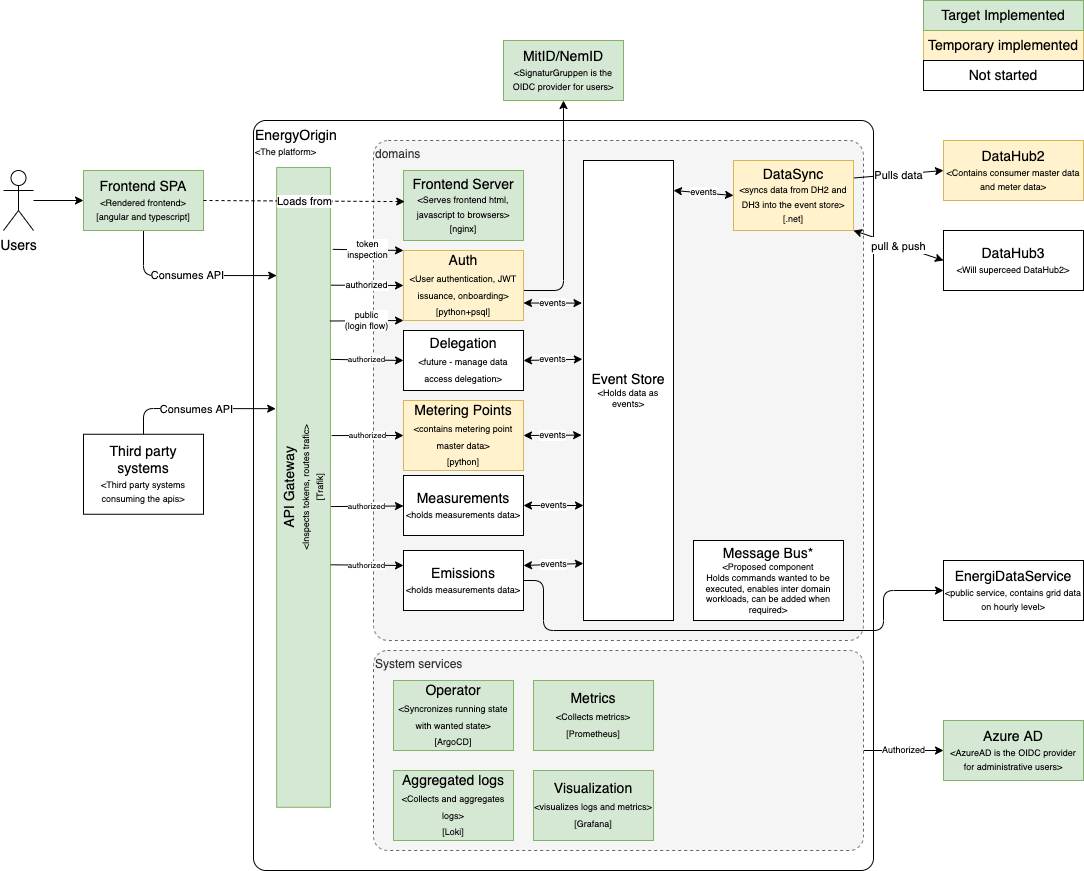

The diagram above was exported from draw.io. Its source (the exported page's mxGraphModel, read from the mxfile embedded in the PNG):
<mxGraphModel dx="1961" dy="630" grid="1" gridSize="10" guides="1" tooltips="1" connect="1" arrows="1" fold="1" page="1" pageScale="1" pageWidth="827" pageHeight="1169" math="0" shadow="0">
  <root>
    <mxCell id="0" />
    <mxCell id="1" parent="0" />
    <mxCell id="2" value="&lt;font&gt;&lt;span style=&quot;font-size: 14px&quot;&gt;EnergyOrigin&lt;/span&gt;&lt;br&gt;&lt;font style=&quot;font-size: 9px&quot;&gt;&amp;lt;The platform&amp;gt;&lt;/font&gt;&lt;br&gt;&lt;/font&gt;" style="rounded=1;whiteSpace=wrap;html=1;verticalAlign=top;align=left;arcSize=2;" parent="1" vertex="1">
      <mxGeometry x="-550" y="200" width="620" height="750" as="geometry" />
    </mxCell>
    <mxCell id="27" value="&lt;font style=&quot;font-size: 12px&quot;&gt;domains&lt;/font&gt;" style="rounded=1;whiteSpace=wrap;html=1;fontSize=9;dashed=1;align=left;verticalAlign=top;arcSize=3;fillColor=#f5f5f5;fontColor=#333333;strokeColor=#666666;" parent="1" vertex="1">
      <mxGeometry x="-430" y="220" width="490" height="500" as="geometry" />
    </mxCell>
    <mxCell id="25" value="&lt;span style=&quot;font-size: 8px;&quot;&gt;authorized&lt;/span&gt;" style="edgeStyle=none;html=1;fontSize=8;strokeWidth=1;exitX=0.581;exitY=1.022;exitDx=0;exitDy=0;exitPerimeter=0;" parent="1" source="20" target="18" edge="1">
      <mxGeometry relative="1" as="geometry" />
    </mxCell>
    <mxCell id="28" value="&lt;span style=&quot;font-size: 8px;&quot;&gt;authorized&lt;/span&gt;" style="edgeStyle=none;html=1;fontSize=8;fontColor=none;strokeWidth=1;exitX=0.47;exitY=1.004;exitDx=0;exitDy=0;exitPerimeter=0;" parent="1" source="20" target="26" edge="1">
      <mxGeometry relative="1" as="geometry">
        <mxPoint x="-450" y="580" as="sourcePoint" />
      </mxGeometry>
    </mxCell>
    <mxCell id="37" value="authorized" style="html=1;entryX=0;entryY=0.5;entryDx=0;entryDy=0;fontSize=9;fontColor=none;startArrow=none;startFill=0;strokeWidth=1;exitX=0.816;exitY=0.987;exitDx=0;exitDy=0;exitPerimeter=0;" parent="1" source="20" target="32" edge="1">
      <mxGeometry relative="1" as="geometry">
        <mxPoint x="-450" y="370" as="sourcePoint" />
      </mxGeometry>
    </mxCell>
    <mxCell id="20" value="&lt;font style=&quot;font-size: 14px&quot;&gt;API Gateway&lt;/font&gt;&lt;br&gt;&lt;font style=&quot;font-size: 9px&quot;&gt;&amp;lt;Inspects tokens, routes trafic&amp;gt;&lt;br&gt;[Trafik]&lt;br&gt;&lt;/font&gt;" style="rounded=0;whiteSpace=wrap;html=1;rotation=-90;fillColor=#d5e8d4;strokeColor=#82b366;" parent="1" vertex="1">
      <mxGeometry x="-819.86" y="540" width="639.86" height="53.75" as="geometry" />
    </mxCell>
    <mxCell id="12" value="&lt;font style=&quot;font-size: 11px&quot;&gt;Pulls data&lt;/font&gt;" style="edgeStyle=none;html=1;entryX=0;entryY=0.5;entryDx=0;entryDy=0;fontSize=14;exitX=1;exitY=0.25;exitDx=0;exitDy=0;strokeWidth=1;" parent="1" source="19" target="3" edge="1">
      <mxGeometry relative="1" as="geometry" />
    </mxCell>
    <mxCell id="13" value="&lt;font style=&quot;font-size: 11px&quot;&gt;pull &amp;amp; push&lt;/font&gt;" style="edgeStyle=none;html=1;entryX=0;entryY=0.5;entryDx=0;entryDy=0;fontSize=14;exitX=1;exitY=1;exitDx=0;exitDy=0;startArrow=classic;startFill=1;" parent="1" source="19" target="4" edge="1">
      <mxGeometry relative="1" as="geometry" />
    </mxCell>
    <mxCell id="14" style="edgeStyle=orthogonalEdgeStyle;html=1;entryX=0;entryY=0.5;entryDx=0;entryDy=0;fontSize=14;exitX=1;exitY=0.5;exitDx=0;exitDy=0;" parent="1" source="39" target="5" edge="1">
      <mxGeometry relative="1" as="geometry">
        <Array as="points">
          <mxPoint x="-260" y="660" />
          <mxPoint x="-260" y="710" />
          <mxPoint x="80" y="710" />
          <mxPoint x="80" y="670" />
        </Array>
      </mxGeometry>
    </mxCell>
    <mxCell id="3" value="&lt;font&gt;&lt;span style=&quot;font-size: 14px&quot;&gt;DataHub2&lt;/span&gt;&lt;br&gt;&lt;font style=&quot;font-size: 9px&quot;&gt;&amp;lt;Contains consumer master data and meter data&amp;gt;&lt;/font&gt;&lt;br&gt;&lt;/font&gt;" style="rounded=0;whiteSpace=wrap;html=1;fillColor=#fff2cc;strokeColor=#d6b656;" parent="1" vertex="1">
      <mxGeometry x="140" y="220" width="140" height="60" as="geometry" />
    </mxCell>
    <mxCell id="4" value="&lt;font&gt;&lt;span style=&quot;font-size: 14px&quot;&gt;DataHub3&lt;/span&gt;&lt;br&gt;&lt;font style=&quot;font-size: 9px&quot;&gt;&amp;lt;Will superceed DataHub2&amp;gt;&lt;/font&gt;&lt;br&gt;&lt;/font&gt;" style="rounded=0;whiteSpace=wrap;html=1;" parent="1" vertex="1">
      <mxGeometry x="140" y="310" width="140" height="60" as="geometry" />
    </mxCell>
    <mxCell id="5" value="&lt;font&gt;&lt;span style=&quot;font-size: 14px&quot;&gt;EnergiDataService&lt;/span&gt;&lt;br&gt;&lt;font style=&quot;font-size: 9px&quot;&gt;&amp;lt;public service, contains grid data on hourly level&amp;gt;&lt;/font&gt;&lt;br&gt;&lt;/font&gt;" style="rounded=0;whiteSpace=wrap;html=1;" parent="1" vertex="1">
      <mxGeometry x="140" y="640" width="140" height="60" as="geometry" />
    </mxCell>
    <mxCell id="11" value="&lt;font style=&quot;font-size: 11px&quot;&gt;Consumes API&lt;/font&gt;" style="edgeStyle=none;html=1;entryX=0.623;entryY=-0.019;entryDx=0;entryDy=0;fontSize=14;strokeWidth=1;entryPerimeter=0;exitX=0.5;exitY=0;exitDx=0;exitDy=0;" parent="1" source="8" target="20" edge="1">
      <mxGeometry relative="1" as="geometry">
        <Array as="points">
          <mxPoint x="-660" y="488" />
        </Array>
      </mxGeometry>
    </mxCell>
    <mxCell id="8" value="&lt;font&gt;&lt;span style=&quot;font-size: 14px&quot;&gt;Third party systems&lt;/span&gt;&lt;br&gt;&lt;font style=&quot;font-size: 9px&quot;&gt;&amp;lt;Third party systems consuming the apis&amp;gt;&lt;/font&gt;&lt;br&gt;&lt;/font&gt;" style="rounded=0;whiteSpace=wrap;html=1;" parent="1" vertex="1">
      <mxGeometry x="-720" y="513.75" width="120" height="80" as="geometry" />
    </mxCell>
    <mxCell id="10" style="edgeStyle=none;html=1;entryX=0;entryY=0.5;entryDx=0;entryDy=0;fontSize=14;" parent="1" source="9" target="21" edge="1">
      <mxGeometry relative="1" as="geometry" />
    </mxCell>
    <mxCell id="9" value="Users" style="shape=umlActor;verticalLabelPosition=bottom;verticalAlign=top;html=1;outlineConnect=0;fontSize=14;" parent="1" vertex="1">
      <mxGeometry x="-800" y="250" width="30" height="60" as="geometry" />
    </mxCell>
    <mxCell id="17" value="&lt;font style=&quot;font-size: 14px&quot;&gt;Frontend Server&lt;/font&gt;&lt;br&gt;&lt;font style=&quot;font-size: 9px&quot;&gt;&amp;lt;Serves frontend html, javascript to browsers&amp;gt;&lt;br&gt;[nginx]&lt;br&gt;&lt;/font&gt;" style="rounded=0;whiteSpace=wrap;html=1;fillColor=#d5e8d4;strokeColor=#82b366;" parent="1" vertex="1">
      <mxGeometry x="-400" y="250" width="120" height="70" as="geometry" />
    </mxCell>
    <mxCell id="30" value="events" style="edgeStyle=none;html=1;fontSize=9;fontColor=none;strokeWidth=1;startArrow=classic;startFill=1;entryX=-0.013;entryY=0.432;entryDx=0;entryDy=0;entryPerimeter=0;exitX=1;exitY=0.5;exitDx=0;exitDy=0;" parent="1" source="48" target="29" edge="1">
      <mxGeometry relative="1" as="geometry" />
    </mxCell>
    <mxCell id="18" value="Metering Points&lt;br&gt;&lt;font style=&quot;font-size: 9px&quot;&gt;&amp;lt;contains metering point master data&amp;gt;&lt;br&gt;[python]&lt;br&gt;&lt;/font&gt;" style="rounded=0;whiteSpace=wrap;html=1;fontSize=14;fillColor=#fff2cc;strokeColor=#d6b656;" parent="1" vertex="1">
      <mxGeometry x="-400" y="480" width="120" height="70" as="geometry" />
    </mxCell>
    <mxCell id="19" value="&lt;font style=&quot;font-size: 14px&quot;&gt;DataSync&lt;/font&gt;&lt;br&gt;&lt;font style=&quot;font-size: 9px&quot;&gt;&amp;lt;syncs data from DH2 and DH3 into the event store&amp;gt;&lt;br&gt;[.net]&lt;br&gt;&lt;/font&gt;" style="rounded=0;whiteSpace=wrap;html=1;fillColor=#fff2cc;strokeColor=#d6b656;" parent="1" vertex="1">
      <mxGeometry x="-70" y="240" width="120" height="70" as="geometry" />
    </mxCell>
    <mxCell id="24" value="Consumes API" style="edgeStyle=none;html=1;exitX=0.5;exitY=1;exitDx=0;exitDy=0;entryX=0.831;entryY=0;entryDx=0;entryDy=0;entryPerimeter=0;" parent="1" source="21" target="20" edge="1">
      <mxGeometry relative="1" as="geometry">
        <Array as="points">
          <mxPoint x="-660" y="355" />
        </Array>
      </mxGeometry>
    </mxCell>
    <mxCell id="21" value="&lt;font&gt;&lt;span style=&quot;font-size: 14px&quot;&gt;Frontend SPA&lt;/span&gt;&lt;br&gt;&lt;font style=&quot;font-size: 9px&quot;&gt;&amp;lt;Rendered frontend&amp;gt;&lt;br&gt;[angular and typescript]&lt;/font&gt;&lt;br&gt;&lt;/font&gt;" style="rounded=0;whiteSpace=wrap;html=1;fillColor=#d5e8d4;strokeColor=#82b366;" parent="1" vertex="1">
      <mxGeometry x="-720" y="250" width="120" height="60" as="geometry" />
    </mxCell>
    <mxCell id="22" value="Loads from" style="endArrow=classic;html=1;dashed=1;entryX=0.01;entryY=0.444;entryDx=0;entryDy=0;exitX=1;exitY=0.5;exitDx=0;exitDy=0;entryPerimeter=0;" parent="1" source="21" target="17" edge="1">
      <mxGeometry width="50" height="50" relative="1" as="geometry">
        <mxPoint x="-650" y="400" as="sourcePoint" />
        <mxPoint x="-600" y="350" as="targetPoint" />
      </mxGeometry>
    </mxCell>
    <mxCell id="31" value="events" style="edgeStyle=none;html=1;fontSize=9;fontColor=none;strokeWidth=1;startArrow=classic;startFill=1;entryX=0;entryY=0.75;entryDx=0;entryDy=0;exitX=1;exitY=0.5;exitDx=0;exitDy=0;" parent="1" source="26" target="29" edge="1">
      <mxGeometry relative="1" as="geometry" />
    </mxCell>
    <mxCell id="26" value="&lt;font style=&quot;font-size: 14px&quot;&gt;Measurements&lt;br&gt;&lt;/font&gt;&lt;font style=&quot;font-size: 9px&quot;&gt;&amp;lt;holds measurements data&amp;gt;&lt;/font&gt;" style="rounded=0;whiteSpace=wrap;html=1;" parent="1" vertex="1">
      <mxGeometry x="-400" y="555" width="120" height="60" as="geometry" />
    </mxCell>
    <mxCell id="29" value="&lt;font&gt;&lt;span style=&quot;font-size: 14px&quot;&gt;Event Store&lt;/span&gt;&lt;br&gt;&lt;font style=&quot;font-size: 9px&quot;&gt;&amp;lt;Holds data as events&amp;gt;&lt;/font&gt;&lt;br&gt;&lt;/font&gt;" style="rounded=0;whiteSpace=wrap;html=1;fontSize=9;" parent="1" vertex="1">
      <mxGeometry x="-220" y="240" width="90" height="460" as="geometry" />
    </mxCell>
    <mxCell id="36" style="edgeStyle=orthogonalEdgeStyle;html=1;entryX=0.5;entryY=1;entryDx=0;entryDy=0;fontSize=9;fontColor=none;startArrow=none;startFill=0;strokeWidth=1;" parent="1" source="32" target="33" edge="1">
      <mxGeometry relative="1" as="geometry">
        <Array as="points">
          <mxPoint x="-240" y="370" />
        </Array>
      </mxGeometry>
    </mxCell>
    <mxCell id="32" value="Auth&lt;br&gt;&lt;font style=&quot;font-size: 9px&quot;&gt;&amp;lt;User authentication, JWT issuance, onboarding&amp;gt;&lt;br&gt;[python+psql]&lt;br&gt;&lt;/font&gt;" style="rounded=0;whiteSpace=wrap;html=1;fontSize=14;fillColor=#fff2cc;strokeColor=#d6b656;" parent="1" vertex="1">
      <mxGeometry x="-400" y="330" width="120" height="70" as="geometry" />
    </mxCell>
    <mxCell id="33" value="&lt;font&gt;&lt;span style=&quot;font-size: 14px&quot;&gt;MitID/NemID&lt;br&gt;&lt;/span&gt;&lt;font style=&quot;font-size: 9px&quot;&gt;&amp;lt;SignaturGruppen is the OIDC provider for users&amp;gt;&lt;/font&gt;&lt;br&gt;&lt;/font&gt;" style="rounded=0;whiteSpace=wrap;html=1;fillColor=#d5e8d4;strokeColor=#82b366;" parent="1" vertex="1">
      <mxGeometry x="-300" y="120" width="120" height="60" as="geometry" />
    </mxCell>
    <mxCell id="34" value="&lt;font&gt;&lt;span style=&quot;font-size: 14px&quot;&gt;Azure AD&lt;br&gt;&lt;/span&gt;&lt;font style=&quot;font-size: 9px&quot;&gt;&amp;lt;AzureAD is the OIDC provider for administrative users&amp;gt;&lt;/font&gt;&lt;br&gt;&lt;/font&gt;" style="rounded=0;whiteSpace=wrap;html=1;fillColor=#d5e8d4;strokeColor=#82b366;" parent="1" vertex="1">
      <mxGeometry x="140" y="800" width="140" height="60" as="geometry" />
    </mxCell>
    <mxCell id="38" value="events" style="edgeStyle=none;html=1;fontSize=9;fontColor=none;strokeWidth=1;startArrow=classic;startFill=1;exitX=1;exitY=0.75;exitDx=0;exitDy=0;entryX=-0.017;entryY=0.31;entryDx=0;entryDy=0;entryPerimeter=0;" parent="1" source="32" target="29" edge="1">
      <mxGeometry relative="1" as="geometry">
        <mxPoint x="-270" y="467.27272727272725" as="sourcePoint" />
        <mxPoint x="-210" y="474.5454545454545" as="targetPoint" />
      </mxGeometry>
    </mxCell>
    <mxCell id="39" value="&lt;font style=&quot;font-size: 14px&quot;&gt;Emissions&lt;br&gt;&lt;/font&gt;&lt;font style=&quot;font-size: 9px&quot;&gt;&amp;lt;holds measurements data&amp;gt;&lt;/font&gt;" style="rounded=0;whiteSpace=wrap;html=1;" parent="1" vertex="1">
      <mxGeometry x="-400" y="630" width="120" height="60" as="geometry" />
    </mxCell>
    <mxCell id="40" value="events" style="edgeStyle=none;html=1;fontSize=9;fontColor=none;strokeWidth=1;startArrow=classic;startFill=1;entryX=-0.001;entryY=0.876;entryDx=0;entryDy=0;entryPerimeter=0;exitX=1;exitY=0.25;exitDx=0;exitDy=0;" parent="1" source="39" target="29" edge="1">
      <mxGeometry relative="1" as="geometry">
        <mxPoint x="-270" y="540.2349336057202" as="sourcePoint" />
        <mxPoint x="-212.51999999999998" y="540.46" as="targetPoint" />
      </mxGeometry>
    </mxCell>
    <mxCell id="41" value="events" style="edgeStyle=none;html=1;fontSize=9;fontColor=none;strokeWidth=1;startArrow=classic;startFill=1;entryX=0;entryY=0.5;entryDx=0;entryDy=0;" parent="1" target="19" edge="1">
      <mxGeometry relative="1" as="geometry">
        <mxPoint x="-130" y="270" as="sourcePoint" />
        <mxPoint x="-71.52999999999997" y="270.20000000000005" as="targetPoint" />
      </mxGeometry>
    </mxCell>
    <mxCell id="46" value="Authorized" style="edgeStyle=orthogonalEdgeStyle;html=1;fontSize=9;fontColor=none;startArrow=none;startFill=0;strokeWidth=1;" parent="1" source="43" target="34" edge="1">
      <mxGeometry relative="1" as="geometry" />
    </mxCell>
    <mxCell id="43" value="&lt;font style=&quot;font-size: 12px&quot;&gt;System services&lt;/font&gt;" style="rounded=1;whiteSpace=wrap;html=1;fontSize=9;dashed=1;align=left;verticalAlign=top;arcSize=7;fillColor=#f5f5f5;fontColor=#333333;strokeColor=#666666;" parent="1" vertex="1">
      <mxGeometry x="-430" y="730" width="490" height="200" as="geometry" />
    </mxCell>
    <mxCell id="42" value="Operator&lt;br&gt;&lt;font style=&quot;font-size: 9px&quot;&gt;&amp;lt;Syncronizes running state with wanted state&amp;gt;&lt;br&gt;[ArgoCD]&lt;br&gt;&lt;/font&gt;" style="rounded=0;whiteSpace=wrap;html=1;fontSize=14;fillColor=#d5e8d4;strokeColor=#82b366;" parent="1" vertex="1">
      <mxGeometry x="-410" y="760" width="120" height="70" as="geometry" />
    </mxCell>
    <mxCell id="44" value="Metrics&lt;br&gt;&lt;font style=&quot;font-size: 9px&quot;&gt;&amp;lt;Collects metrics&amp;gt;&lt;br&gt;[Prometheus]&lt;br&gt;&lt;/font&gt;" style="rounded=0;whiteSpace=wrap;html=1;fontSize=14;fillColor=#d5e8d4;strokeColor=#82b366;" parent="1" vertex="1">
      <mxGeometry x="-270" y="760" width="120" height="70" as="geometry" />
    </mxCell>
    <mxCell id="45" value="Aggregated logs&lt;br&gt;&lt;font style=&quot;font-size: 9px&quot;&gt;&amp;lt;Collects and aggregates logs&amp;gt;&lt;br&gt;[Loki]&lt;br&gt;&lt;/font&gt;" style="rounded=0;whiteSpace=wrap;html=1;fontSize=14;fillColor=#d5e8d4;strokeColor=#82b366;" parent="1" vertex="1">
      <mxGeometry x="-410" y="850" width="120" height="70" as="geometry" />
    </mxCell>
    <mxCell id="47" value="&lt;span style=&quot;font-size: 8px;&quot;&gt;authorized&lt;/span&gt;" style="edgeStyle=none;html=1;fontSize=8;fontColor=none;strokeWidth=1;entryX=0;entryY=0.25;entryDx=0;entryDy=0;exitX=0.379;exitY=1.006;exitDx=0;exitDy=0;exitPerimeter=0;" parent="1" source="20" target="39" edge="1">
      <mxGeometry relative="1" as="geometry">
        <mxPoint x="-450" y="645" as="sourcePoint" />
        <mxPoint x="-390" y="539.842728879953" as="targetPoint" />
      </mxGeometry>
    </mxCell>
    <mxCell id="48" value="Delegation&lt;br&gt;&lt;font style=&quot;font-size: 9px&quot;&gt;&amp;lt;future - manage data access delegation&amp;gt;&lt;/font&gt;" style="rounded=0;whiteSpace=wrap;html=1;fontSize=14;" parent="1" vertex="1">
      <mxGeometry x="-400" y="410" width="120" height="60" as="geometry" />
    </mxCell>
    <mxCell id="49" value="events" style="edgeStyle=none;html=1;fontSize=9;fontColor=none;strokeWidth=1;startArrow=classic;startFill=1;exitX=1;exitY=0.5;exitDx=0;exitDy=0;entryX=-0.021;entryY=0.597;entryDx=0;entryDy=0;entryPerimeter=0;" parent="1" source="18" target="29" edge="1">
      <mxGeometry relative="1" as="geometry">
        <mxPoint x="-270" y="450" as="sourcePoint" />
        <mxPoint x="-211.17000000000007" y="448.72" as="targetPoint" />
      </mxGeometry>
    </mxCell>
    <mxCell id="50" value="authorized" style="edgeStyle=none;html=1;fontSize=8;strokeWidth=1;exitX=0.7;exitY=1.006;exitDx=0;exitDy=0;exitPerimeter=0;entryX=0;entryY=0.5;entryDx=0;entryDy=0;" parent="1" source="20" target="48" edge="1">
      <mxGeometry relative="1" as="geometry">
        <mxPoint x="-436.98875" y="521.1967600000003" as="sourcePoint" />
        <mxPoint x="-390" y="520.6711509387671" as="targetPoint" />
      </mxGeometry>
    </mxCell>
    <mxCell id="51" value="Visualization&lt;br&gt;&lt;font style=&quot;font-size: 9px&quot;&gt;&amp;lt;visualizes logs and metrics&amp;gt;&lt;br&gt;[Grafana]&lt;br&gt;&lt;/font&gt;" style="rounded=0;whiteSpace=wrap;html=1;fontSize=14;fillColor=#d5e8d4;strokeColor=#82b366;" parent="1" vertex="1">
      <mxGeometry x="-270" y="850" width="120" height="70" as="geometry" />
    </mxCell>
    <mxCell id="52" value="&lt;font&gt;&lt;span style=&quot;font-size: 14px&quot;&gt;Temporary implemented&lt;/span&gt;&lt;br&gt;&lt;/font&gt;" style="rounded=0;whiteSpace=wrap;html=1;fillColor=#fff2cc;strokeColor=#d6b656;" parent="1" vertex="1">
      <mxGeometry x="120" y="110" width="160" height="30" as="geometry" />
    </mxCell>
    <mxCell id="53" value="&lt;font&gt;&lt;span style=&quot;font-size: 14px&quot;&gt;Not started&lt;/span&gt;&lt;br&gt;&lt;/font&gt;" style="rounded=0;whiteSpace=wrap;html=1;" parent="1" vertex="1">
      <mxGeometry x="120" y="140" width="160" height="30" as="geometry" />
    </mxCell>
    <mxCell id="54" value="&lt;font&gt;&lt;span style=&quot;font-size: 14px&quot;&gt;Target Implemented&lt;/span&gt;&lt;br&gt;&lt;/font&gt;" style="rounded=0;whiteSpace=wrap;html=1;fillColor=#d5e8d4;strokeColor=#82b366;" parent="1" vertex="1">
      <mxGeometry x="120" y="80" width="160" height="30" as="geometry" />
    </mxCell>
    <mxCell id="55" value="token&lt;br&gt;inspection" style="html=1;entryX=0;entryY=0;entryDx=0;entryDy=0;fontSize=9;fontColor=none;startArrow=none;startFill=0;strokeWidth=1;exitX=0.872;exitY=1.043;exitDx=0;exitDy=0;exitPerimeter=0;" parent="1" source="20" target="32" edge="1">
      <mxGeometry relative="1" as="geometry">
        <mxPoint x="-470" y="348" as="sourcePoint" />
        <mxPoint x="-390" y="380" as="targetPoint" />
      </mxGeometry>
    </mxCell>
    <mxCell id="58" value="public&lt;br&gt;(login flow)" style="html=1;entryX=0;entryY=1;entryDx=0;entryDy=0;fontSize=9;fontColor=none;startArrow=none;startFill=0;strokeWidth=1;exitX=0.76;exitY=0.99;exitDx=0;exitDy=0;exitPerimeter=0;" parent="1" source="20" target="32" edge="1">
      <mxGeometry relative="1" as="geometry">
        <mxPoint x="-440" y="380" as="sourcePoint" />
        <mxPoint x="-390" y="380" as="targetPoint" />
      </mxGeometry>
    </mxCell>
    <mxCell id="59" value="&lt;font&gt;&lt;span style=&quot;font-size: 14px&quot;&gt;Message Bus*&lt;/span&gt;&lt;br&gt;&lt;font style=&quot;font-size: 9px&quot;&gt;&amp;lt;Proposed component&lt;br&gt;Holds commands wanted to be executed, enables inter domain workloads, can be added when required&amp;gt;&lt;/font&gt;&lt;br&gt;&lt;/font&gt;" style="rounded=0;whiteSpace=wrap;html=1;fontSize=9;" vertex="1" parent="1">
      <mxGeometry x="-110" y="620" width="150" height="80" as="geometry" />
    </mxCell>
  </root>
</mxGraphModel>